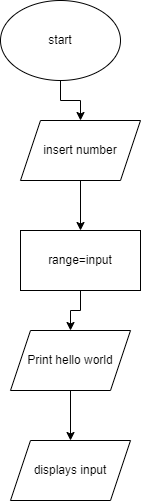

The diagram above was exported from draw.io. Its source (the exported page's mxGraphModel, read from the mxfile embedded in the PNG):
<mxGraphModel dx="596" dy="471" grid="1" gridSize="10" guides="1" tooltips="1" connect="1" arrows="1" fold="1" page="1" pageScale="1" pageWidth="850" pageHeight="1100" math="0" shadow="0">
  <root>
    <mxCell id="0" />
    <mxCell id="1" parent="0" />
    <mxCell id="v_AhIZWDb4MrFEn8ItRE-5" value="" style="edgeStyle=orthogonalEdgeStyle;rounded=0;orthogonalLoop=1;jettySize=auto;html=1;" edge="1" parent="1" source="v_AhIZWDb4MrFEn8ItRE-1" target="v_AhIZWDb4MrFEn8ItRE-2">
      <mxGeometry relative="1" as="geometry" />
    </mxCell>
    <mxCell id="v_AhIZWDb4MrFEn8ItRE-1" value="start" style="ellipse;whiteSpace=wrap;html=1;" vertex="1" parent="1">
      <mxGeometry x="230" y="40" width="120" height="80" as="geometry" />
    </mxCell>
    <mxCell id="v_AhIZWDb4MrFEn8ItRE-6" value="" style="edgeStyle=orthogonalEdgeStyle;rounded=0;orthogonalLoop=1;jettySize=auto;html=1;" edge="1" parent="1" source="v_AhIZWDb4MrFEn8ItRE-2" target="v_AhIZWDb4MrFEn8ItRE-4">
      <mxGeometry relative="1" as="geometry" />
    </mxCell>
    <mxCell id="v_AhIZWDb4MrFEn8ItRE-2" value="insert number" style="shape=parallelogram;perimeter=parallelogramPerimeter;whiteSpace=wrap;html=1;fixedSize=1;" vertex="1" parent="1">
      <mxGeometry x="250" y="160" width="120" height="60" as="geometry" />
    </mxCell>
    <mxCell id="v_AhIZWDb4MrFEn8ItRE-9" value="" style="edgeStyle=orthogonalEdgeStyle;rounded=0;orthogonalLoop=1;jettySize=auto;html=1;" edge="1" parent="1" source="v_AhIZWDb4MrFEn8ItRE-3" target="v_AhIZWDb4MrFEn8ItRE-8">
      <mxGeometry relative="1" as="geometry" />
    </mxCell>
    <mxCell id="v_AhIZWDb4MrFEn8ItRE-3" value="Print hello world" style="shape=parallelogram;perimeter=parallelogramPerimeter;whiteSpace=wrap;html=1;fixedSize=1;" vertex="1" parent="1">
      <mxGeometry x="240" y="370" width="120" height="60" as="geometry" />
    </mxCell>
    <mxCell id="v_AhIZWDb4MrFEn8ItRE-7" value="" style="edgeStyle=orthogonalEdgeStyle;rounded=0;orthogonalLoop=1;jettySize=auto;html=1;" edge="1" parent="1" source="v_AhIZWDb4MrFEn8ItRE-4" target="v_AhIZWDb4MrFEn8ItRE-3">
      <mxGeometry relative="1" as="geometry" />
    </mxCell>
    <mxCell id="v_AhIZWDb4MrFEn8ItRE-4" value="range=input" style="rounded=0;whiteSpace=wrap;html=1;" vertex="1" parent="1">
      <mxGeometry x="250" y="270" width="120" height="60" as="geometry" />
    </mxCell>
    <mxCell id="v_AhIZWDb4MrFEn8ItRE-8" value="displays input" style="shape=parallelogram;perimeter=parallelogramPerimeter;whiteSpace=wrap;html=1;fixedSize=1;" vertex="1" parent="1">
      <mxGeometry x="240" y="480" width="120" height="60" as="geometry" />
    </mxCell>
  </root>
</mxGraphModel>